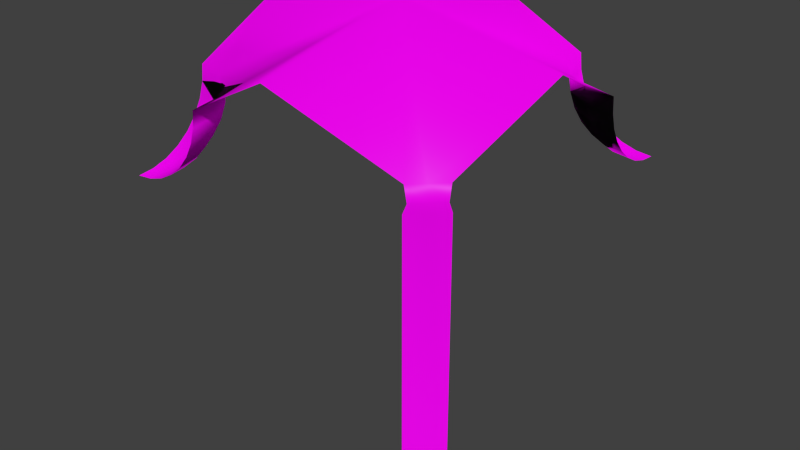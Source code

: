 # Source: Sand_Castle_ceiling_wall_corner.blend  (saved by Blender 2.73.0; exported with 4.5.12 LTS)
import bpy
from mathutils import Matrix  # noqa: F401  (used for matrix-valued properties, if any)

bpy.ops.wm.read_factory_settings(use_empty=True)
scene = bpy.context.scene
scene.name = 'Scene'

# ---- collections
col_collection_1 = bpy.data.collections.new('Collection 1'); scene.collection.children.link(col_collection_1)

# ---- images (referenced by path relative to the original .blend; pixels are not part of the script)
import os
ASSET_DIR = os.environ.get("B2B_ASSET_DIR", "")  # directory of the original .blend (textures are referenced by path, not embedded)
HERE = os.path.dirname(os.path.abspath(__file__))  # packed textures are extracted next to this script under _unpacked/

def load_image(name, relpath, width, height, colorspace="sRGB"):
    """Load a texture the original file referenced (path relative to the .blend, or extracted next to this script)."""
    p = next((c for c in (os.path.join(HERE, relpath), os.path.join(ASSET_DIR, relpath)) if relpath and os.path.exists(c)), "")
    if p:
        img = bpy.data.images.load(p, check_existing=True)
        img.name = name
    else:  # same state as the original file: an image datablock whose file is absent (Cycles renders it pink)
        img = bpy.data.images.new(name, width, height)
        img.source = "FILE"
        img.filepath = "//" + (relpath or name)
    img.colorspace_settings.name = colorspace
    return img
img_sand_normal_jpg = load_image('Sand normal.jpg', 'Sand normal.jpg', 1024, 1024, 'Non-Color')
img_sand_diff_jpg = load_image('Sand diff.jpg', 'Sand diff.jpg', 1024, 1024, 'sRGB')

# ---- materials (node trees are filled in below, after node groups)
mat_material = bpy.data.materials.new('Material')
mat_material.alpha_threshold = 0.0
mat_material.roughness = 0.5
mat_material.line_color = (0.0, 0.0, 0.0, 1.0)

# ---- material node trees
mat_material.use_nodes = True; mat_material.node_tree.nodes.clear()
_N = mat_material.node_tree.nodes; _L = mat_material.node_tree.links
n0 = _N.new('ShaderNodeTexImage'); n0.name = 'Image Texture.001'; n0.location = (-432, 96)
n0.width = 140
n0.image = img_sand_normal_jpg
n1 = _N.new('ShaderNodeBsdfDiffuse'); n1.name = 'Diffuse BSDF'; n1.location = (-30, 339)
n2 = _N.new('ShaderNodeOutputMaterial'); n2.name = 'Material Output'; n2.location = (347, 314)
n3 = _N.new('ShaderNodeAddShader'); n3.name = 'Add Shader'; n3.location = (190, 306)
n4 = _N.new('ShaderNodeBsdfAnisotropic'); n4.name = 'Glossy BSDF'; n4.location = (-21, 217)
n4.distribution = 'GGX'
n4.inputs[1].default_value = 0.4472
n5 = _N.new('ShaderNodeTexImage'); n5.name = 'Image Texture'; n5.location = (-599, 332)
n5.width = 140
n5.image = img_sand_diff_jpg
n6 = _N.new('ShaderNodeRGBToBW'); n6.name = 'RGB to BW'; n6.location = (-424, 277)
n7 = _N.new('ShaderNodeMath'); n7.name = 'Math'; n7.location = (-266, 270)
n7.operation = 'MULTIPLY'
n7.inputs[1].default_value = 0.05
_L.new(n1.outputs[0], n3.inputs[0])
_L.new(n5.outputs[0], n1.inputs[0])
_L.new(n0.outputs[0], n1.inputs[2])
_L.new(n3.outputs[0], n2.inputs[0])
_L.new(n4.outputs[0], n3.inputs[1])
_L.new(n5.outputs[0], n6.inputs[0])
_L.new(n6.outputs[0], n7.inputs[0])
_L.new(n7.outputs[0], n4.inputs[0])
n2.is_active_output = True

# ---- world
world_world = bpy.data.worlds.new('World'); scene.world = world_world
world_world.color = (0.05088, 0.05088, 0.05088)
world_world.use_sun_shadow = False
world_world.sun_shadow_jitter_overblur = 0.0
world_world.cycles.sampling_method = 'MANUAL'
world_world.cycles.sample_map_resolution = 256

# ---- meshes
me_plane_036 = bpy.data.meshes.new('Plane.036')
me_plane_036.from_pydata([(4.0, 1.739, 3.695), (2.0, -2.0, 4.381), (2.0, 0.0, 4.774), (4.0, 1.704, 3.87), (3.704, 2.0, 3.87), (3.739, 2.0, 3.695), (4.0, 1.687, 3.577), (3.687, 2.0, 3.577), (4.0, 1.687, -0.1534), (3.687, 2.0, -0.1534), (4.0, 1.739, -0.2714), (3.739, 2.0, -0.2714), (4.0, 1.704, -0.5), (3.704, 2.0, -0.5), (4.0, 0.0, 4.381), (2.0, 2.0, 4.381), (3.869, 1.869, 3.695), (3.852, 1.852, 3.87), (3.844, 1.844, 3.577), (3.844, 1.844, -0.1534), (3.869, 1.869, -0.2714), (3.852, 1.852, -0.5), (1.0, 2.0, 3.87), (0.9808, 2.0, 3.675), (0.9239, 2.0, 3.487), (0.8315, 2.0, 3.315), (0.7071, 2.0, 3.163), (0.5556, 2.0, 3.039), (0.3827, 2.0, 2.946), (0.1951, 2.0, 2.889), (-3.258e-07, 2.0, 2.87), (-1.404e-07, 1.0, 3.87), (-9.567e-08, 1.019, 3.675), (-3.192e-07, 1.076, 3.487), (-1.404e-07, 1.169, 3.315), (-1.851e-07, 1.293, 3.163), (-2.596e-07, 1.444, 3.039), (-2.521e-07, 1.617, 2.946), (-3.155e-07, 1.805, 2.889), (0.3827, 1.076, 3.87), (0.3753, 1.094, 3.675), (0.3536, 1.146, 3.487), (0.3182, 1.232, 3.315), (0.2706, 1.347, 3.163), (0.2126, 1.487, 3.039), (0.1464, 1.646, 2.946), (0.07466, 1.82, 2.889), (0.7071, 1.293, 3.87), (0.6935, 1.306, 3.675), (0.6533, 1.347, 3.487), (0.5879, 1.412, 3.315), (0.5, 1.5, 3.163), (0.3928, 1.607, 3.039), (0.2706, 1.729, 2.946), (0.1379, 1.862, 2.889), (0.9239, 1.617, 3.87), (0.9061, 1.625, 3.675), (0.8536, 1.646, 3.487), (0.7682, 1.682, 3.315), (0.6533, 1.729, 3.163), (0.5133, 1.787, 3.039), (0.3536, 1.854, 2.946), (0.1802, 1.925, 2.889), (0.0, -4.768e-07, 4.381), (0.0, -1.0, 3.87), (0.0, -1.019, 3.675), (0.0, -1.076, 3.487), (0.0, -1.169, 3.315), (0.0, -1.293, 3.163), (1.192e-07, -1.444, 3.039), (1.192e-07, -1.617, 2.946), (1.192e-07, -1.805, 2.889), (1.192e-07, -2.0, 2.87), (1.0, -2.0, 3.87), (0.9808, -2.0, 3.675), (0.9239, -2.0, 3.487), (0.8315, -2.0, 3.315), (0.7071, -2.0, 3.163), (0.5556, -2.0, 3.039), (0.3827, -2.0, 2.946), (0.1951, -2.0, 2.889), (0.9239, -1.617, 3.87), (0.9061, -1.625, 3.675), (0.8536, -1.646, 3.487), (0.7682, -1.682, 3.315), (0.6533, -1.729, 3.163), (0.5133, -1.787, 3.039), (0.3536, -1.854, 2.946), (0.1802, -1.925, 2.889), (0.7071, -1.293, 3.87), (0.6935, -1.306, 3.675), (0.6533, -1.347, 3.487), (0.5879, -1.412, 3.315), (0.5, -1.5, 3.163), (0.3928, -1.607, 3.039), (0.2706, -1.729, 2.946), (0.1379, -1.862, 2.889), (0.3827, -1.076, 3.87), (0.3753, -1.094, 3.675), (0.3536, -1.146, 3.487), (0.3182, -1.232, 3.315), (0.2706, -1.347, 3.163), (0.2126, -1.487, 3.039), (0.1464, -1.646, 2.946), (0.07466, -1.82, 2.889), (3.0, -2.0, 3.87), (3.019, -2.0, 3.675), (3.076, -2.0, 3.487), (3.169, -2.0, 3.315), (3.293, -2.0, 3.163), (3.444, -2.0, 3.039), (3.617, -2.0, 2.946), (3.805, -2.0, 2.889), (4.0, -2.0, 2.87), (4.0, -1.0, 3.87), (4.0, -1.019, 3.675), (4.0, -1.076, 3.487), (4.0, -1.169, 3.315), (4.0, -1.293, 3.163), (4.0, -1.444, 3.039), (4.0, -1.617, 2.946), (4.0, -1.805, 2.889), (3.617, -1.076, 3.87), (3.625, -1.094, 3.675), (3.646, -1.146, 3.487), (3.682, -1.232, 3.315), (3.729, -1.347, 3.163), (3.787, -1.487, 3.039), (3.854, -1.646, 2.946), (3.925, -1.82, 2.889), (3.293, -1.293, 3.87), (3.306, -1.306, 3.675), (3.347, -1.347, 3.487), (3.412, -1.412, 3.315), (3.5, -1.5, 3.163), (3.607, -1.607, 3.039), (3.729, -1.729, 2.946), (3.862, -1.862, 2.889), (3.076, -1.617, 3.87), (3.094, -1.625, 3.675), (3.146, -1.646, 3.487), (3.232, -1.682, 3.315), (3.347, -1.729, 3.163), (3.487, -1.787, 3.039), (3.646, -1.854, 2.946), (3.82, -1.925, 2.889)], [], [(18, 19, 8, 6), (17, 16, 0, 3), (16, 18, 6, 0), (116, 117, 125, 124), (19, 20, 10, 8), (20, 21, 12, 10), (119, 120, 128, 127), (11, 13, 21, 20), (9, 11, 20, 19), (5, 7, 18, 16), (4, 5, 16, 17), (7, 9, 19, 18), (121, 113, 129), (2, 130, 138), (33, 34, 42, 41), (38, 30, 46), (36, 37, 45, 44), (34, 35, 43, 42), (32, 33, 41, 40), (37, 38, 46, 45), (35, 36, 44, 43), (41, 42, 50, 49), (46, 30, 54), (44, 45, 53, 52), (42, 43, 51, 50), (40, 41, 49, 48), (45, 46, 54, 53), (43, 44, 52, 51), (49, 50, 58, 57), (54, 30, 62), (52, 53, 61, 60), (50, 51, 59, 58), (48, 49, 57, 56), (53, 54, 62, 61), (51, 52, 60, 59), (57, 58, 25, 24), (62, 30, 29), (60, 61, 28, 27), (58, 59, 26, 25), (56, 57, 24, 23), (61, 62, 29, 28), (59, 60, 27, 26), (39, 40, 48, 47), (47, 48, 56, 55), (55, 56, 23, 22), (31, 32, 40, 39), (75, 76, 84, 83), (80, 72, 88), (78, 79, 87, 86), (76, 77, 85, 84), (74, 75, 83, 82), (79, 80, 88, 87), (77, 78, 86, 85), (83, 84, 92, 91), (88, 72, 96), (86, 87, 95, 94), (84, 85, 93, 92), (82, 83, 91, 90), (87, 88, 96, 95), (85, 86, 94, 93), (91, 92, 100, 99), (96, 72, 104), (94, 95, 103, 102), (92, 93, 101, 100), (90, 91, 99, 98), (95, 96, 104, 103), (93, 94, 102, 101), (99, 100, 67, 66), (104, 72, 71), (102, 103, 70, 69), (100, 101, 68, 67), (98, 99, 66, 65), (103, 104, 71, 70), (101, 102, 69, 68), (81, 82, 90, 89), (89, 90, 98, 97), (97, 98, 65, 64), (73, 74, 82, 81), (117, 118, 126, 125), (115, 116, 124, 123), (120, 121, 129, 128), (118, 119, 127, 126), (124, 125, 133, 132), (129, 113, 137), (127, 128, 136, 135), (125, 126, 134, 133), (123, 124, 132, 131), (128, 129, 137, 136), (126, 127, 135, 134), (132, 133, 141, 140), (137, 113, 145), (135, 136, 144, 143), (133, 134, 142, 141), (131, 132, 140, 139), (136, 137, 145, 144), (134, 135, 143, 142), (140, 141, 108, 107), (145, 113, 112), (143, 144, 111, 110), (141, 142, 109, 108), (139, 140, 107, 106), (144, 145, 112, 111), (142, 143, 110, 109), (122, 123, 131, 130), (130, 131, 139, 138), (138, 139, 106, 105), (2, 122, 130), (1, 2, 138, 105), (114, 115, 123, 122), (2, 15, 4, 17), (14, 2, 17, 3), (2, 47, 55), (63, 31, 39, 2), (2, 39, 47), (15, 2, 55, 22), (2, 89, 97), (1, 73, 81, 2), (2, 81, 89), (63, 2, 97, 64), (14, 114, 122, 2)])
me_plane_036.polygons.foreach_set('use_smooth', [True] * 120)
_uv = me_plane_036.uv_layers.new(name='UVMap')
_uv.uv.foreach_set('vector', [0.8774, 0.7912, 0.8774, 0.06712, 0.9232, 0.06712, 0.9232, 0.7912, 0.8774, 0.8483, 0.8774, 0.8145, 0.9157, 0.8145, 0.9208, 0.8483, 0.8774, 0.8145, 0.8774, 0.7912, 0.9232, 0.7912, 0.9157, 0.8145, 0.9956, 0.257, 0.9956, 0.2945, 0.933, 0.2963, 0.926, 0.259, 0.8774, 0.06712, 0.8774, 0.0447, 0.9157, 0.0447, 0.9232, 0.06712, 0.8774, 0.0447, 0.8774, 2.899e-09, 0.9208, 0.0, 0.9157, 0.0447, 0.8315, 0.8483, 0.8656, 0.8487, 0.8709, 0.8773, 0.8391, 0.8898, 0.8391, 0.0447, 0.834, 2.899e-08, 0.8774, 2.899e-09, 0.8774, 0.0447, 0.8315, 0.06712, 0.8391, 0.0447, 0.8774, 0.0447, 0.8774, 0.06712, 0.8391, 0.8145, 0.8315, 0.7912, 0.8774, 0.7912, 0.8774, 0.8145, 0.834, 0.8483, 0.8391, 0.8145, 0.8774, 0.8145, 0.8774, 0.8483, 0.8315, 0.7912, 0.8315, 0.06712, 0.8774, 0.06712, 0.8774, 0.7912, 0.9034, 0.8493, 0.9433, 0.8501, 0.906, 0.8639, 0.4187, 0.3812, 0.1464, 0.1455, 0.1912, 0.08263, 0.7009, 0.7838, 0.7004, 0.8046, 0.6347, 0.8176, 0.6278, 0.7983, 0.7004, 0.935, 0.7009, 0.9731, 0.685, 0.938, 0.7001, 0.8627, 0.7002, 0.8977, 0.6699, 0.9037, 0.6561, 0.8713, 0.7004, 0.8046, 0.7002, 0.8312, 0.6442, 0.8423, 0.6347, 0.8176, 0.9663, 0.4112, 0.9691, 0.4478, 0.9286, 0.4385, 0.9232, 0.4013, 0.7002, 0.8977, 0.7004, 0.935, 0.685, 0.938, 0.6699, 0.9037, 0.7002, 0.8312, 0.7001, 0.8627, 0.6561, 0.8713, 0.6442, 0.8423, 0.2941, 0.7918, 0.3324, 0.8046, 0.321, 0.8499, 0.2815, 0.8421, 0.685, 0.938, 0.7009, 0.9731, 0.672, 0.9464, 0.6561, 0.8713, 0.6699, 0.9037, 0.6444, 0.92, 0.6191, 0.8951, 0.3324, 0.8046, 0.3678, 0.8228, 0.3582, 0.8613, 0.321, 0.8499, 0.2545, 0.7847, 0.2941, 0.7918, 0.2815, 0.8421, 0.2411, 0.8382, 0.6699, 0.9037, 0.685, 0.938, 0.672, 0.9464, 0.6444, 0.92, 0.6442, 0.8423, 0.6561, 0.8713, 0.6191, 0.8951, 0.5971, 0.8725, 0.2815, 0.8421, 0.321, 0.8499, 0.317, 0.9086, 0.277, 0.9073, 0.672, 0.9464, 0.7009, 0.9731, 0.6634, 0.9587, 0.6191, 0.8951, 0.6444, 0.92, 0.6275, 0.9443, 0.5946, 0.9303, 0.321, 0.8499, 0.3582, 0.8613, 0.3548, 0.9112, 0.317, 0.9086, 0.2411, 0.8382, 0.2815, 0.8421, 0.277, 0.9073, 0.2364, 0.9074, 0.6444, 0.92, 0.672, 0.9464, 0.6634, 0.9587, 0.6275, 0.9443, 0.3582, 0.8613, 0.3915, 0.8759, 0.3889, 0.915, 0.3548, 0.9112, 0.277, 0.9073, 0.317, 0.9086, 0.321, 0.9716, 0.2815, 0.9773, 0.6634, 0.9587, 0.7009, 0.9731, 0.6605, 0.9732, 0.5946, 0.9303, 0.6275, 0.9443, 0.6219, 0.9727, 0.5864, 0.9716, 0.317, 0.9086, 0.3548, 0.9112, 0.3582, 0.9648, 0.321, 0.9716, 0.2364, 0.9074, 0.277, 0.9073, 0.2815, 0.9773, 0.2411, 0.9817, 0.6275, 0.9443, 0.6634, 0.9587, 0.6605, 0.9732, 0.6219, 0.9727, 0.3548, 0.9112, 0.3889, 0.915, 0.3915, 0.9571, 0.3582, 0.9648, 0.2151, 0.7838, 0.2545, 0.7847, 0.2411, 0.8382, 0.2015, 0.8384, 0.2015, 0.8384, 0.2411, 0.8382, 0.2364, 0.9074, 0.1966, 0.9089, 0.1966, 0.9089, 0.2364, 0.9074, 0.2411, 0.9817, 0.2015, 0.9847, 0.9691, 0.3735, 0.9663, 0.4112, 0.9232, 0.4013, 0.9253, 0.3634, 0.9956, 0.07532, 0.9956, 0.1129, 0.933, 0.1146, 0.926, 0.07727, 0.8119, 0.8705, 0.8126, 0.9083, 0.7966, 0.8738, 0.8126, 0.8009, 0.8119, 0.8342, 0.7818, 0.8407, 0.7689, 0.8103, 0.9956, 0.1129, 0.9971, 0.1484, 0.9438, 0.1499, 0.933, 0.1146, 0.9971, 0.03722, 0.9956, 0.07532, 0.926, 0.07727, 0.9232, 0.03928, 0.8119, 0.8342, 0.8119, 0.8705, 0.7966, 0.8738, 0.7818, 0.8407, 0.9971, 0.1484, 1.0, 0.1805, 0.9582, 0.1817, 0.9438, 0.1499, 0.489, 0.7918, 0.5273, 0.8046, 0.5159, 0.8499, 0.4764, 0.8421, 0.7966, 0.8738, 0.8126, 0.9083, 0.7837, 0.8823, 0.7689, 0.8103, 0.7818, 0.8407, 0.7566, 0.8575, 0.7324, 0.8347, 0.5273, 0.8046, 0.5627, 0.8228, 0.5531, 0.8613, 0.5159, 0.8499, 0.4494, 0.7847, 0.489, 0.7918, 0.4764, 0.8421, 0.436, 0.8382, 0.7818, 0.8407, 0.7966, 0.8738, 0.7837, 0.8823, 0.7566, 0.8575, 0.7584, 0.7838, 0.7689, 0.8103, 0.7324, 0.8347, 0.7119, 0.8149, 0.4764, 0.8421, 0.5159, 0.8499, 0.5119, 0.9086, 0.4719, 0.9073, 0.7837, 0.8823, 0.8126, 0.9083, 0.7753, 0.8949, 0.7324, 0.8347, 0.7566, 0.8575, 0.7402, 0.882, 0.7085, 0.8704, 0.5159, 0.8499, 0.5531, 0.8613, 0.5497, 0.9112, 0.5119, 0.9086, 0.436, 0.8382, 0.4764, 0.8421, 0.4719, 0.9073, 0.4313, 0.9074, 0.7566, 0.8575, 0.7837, 0.8823, 0.7753, 0.8949, 0.7402, 0.882, 0.5531, 0.8613, 0.5864, 0.8759, 0.5838, 0.915, 0.5497, 0.9112, 0.4719, 0.9073, 0.5119, 0.9086, 0.5159, 0.9716, 0.4764, 0.9773, 0.7753, 0.8949, 0.8126, 0.9083, 0.7727, 0.9095, 0.7085, 0.8704, 0.7402, 0.882, 0.7349, 0.9107, 0.7009, 0.9119, 0.5119, 0.9086, 0.5497, 0.9112, 0.5531, 0.9648, 0.5159, 0.9716, 0.4313, 0.9074, 0.4719, 0.9073, 0.4764, 0.9773, 0.436, 0.9817, 0.7402, 0.882, 0.7753, 0.8949, 0.7727, 0.9095, 0.7349, 0.9107, 0.5497, 0.9112, 0.5838, 0.915, 0.5864, 0.9571, 0.5531, 0.9648, 0.41, 0.7838, 0.4494, 0.7847, 0.436, 0.8382, 0.3964, 0.8384, 0.3964, 0.8384, 0.436, 0.8382, 0.4313, 0.9074, 0.3915, 0.9089, 0.3915, 0.9089, 0.4313, 0.9074, 0.436, 0.9817, 0.3964, 0.9847, 1.0, 0.0, 0.9971, 0.03722, 0.9232, 0.03928, 0.9247, 0.002104, 0.9956, 0.2945, 0.9971, 0.3301, 0.9438, 0.3316, 0.933, 0.2963, 0.9971, 0.2189, 0.9956, 0.257, 0.926, 0.259, 0.9232, 0.221, 0.8656, 0.8487, 0.9034, 0.8493, 0.906, 0.8639, 0.8709, 0.8773, 0.9971, 0.3301, 1.0, 0.3622, 0.9582, 0.3634, 0.9438, 0.3316, 0.08888, 0.7921, 0.1278, 0.802, 0.1201, 0.8604, 0.08032, 0.8568, 0.906, 0.8639, 0.9433, 0.8501, 0.9144, 0.8764, 0.8391, 0.8898, 0.8709, 0.8773, 0.8873, 0.9018, 0.8631, 0.9254, 0.1278, 0.802, 0.1642, 0.8155, 0.1577, 0.8651, 0.1201, 0.8604, 0.04884, 0.7859, 0.08888, 0.7921, 0.08032, 0.8568, 0.03976, 0.8547, 0.8709, 0.8773, 0.906, 0.8639, 0.9144, 0.8764, 0.8873, 0.9018, 0.1642, 0.8155, 0.1966, 0.8319, 0.1915, 0.8708, 0.1577, 0.8651, 0.08032, 0.8568, 0.1201, 0.8604, 0.1201, 0.9235, 0.08032, 0.927, 0.9144, 0.8764, 0.9433, 0.8501, 0.9273, 0.8849, 0.8631, 0.9254, 0.8873, 0.9018, 0.9125, 0.9185, 0.8996, 0.9497, 0.1201, 0.8604, 0.1577, 0.8651, 0.1577, 0.9188, 0.1201, 0.9235, 0.03976, 0.8547, 0.08032, 0.8568, 0.08032, 0.927, 0.03976, 0.9291, 0.8873, 0.9018, 0.9144, 0.8764, 0.9273, 0.8849, 0.9125, 0.9185, 0.1577, 0.8651, 0.1915, 0.8708, 0.1915, 0.913, 0.1577, 0.9188, 0.08032, 0.927, 0.1201, 0.9235, 0.1278, 0.9818, 0.08888, 0.9918, 0.9273, 0.8849, 0.9433, 0.8501, 0.9426, 0.8881, 0.8996, 0.9497, 0.9125, 0.9185, 0.9426, 0.9249, 0.9433, 0.9589, 0.1201, 0.9235, 0.1577, 0.9188, 0.1642, 0.9683, 0.1278, 0.9818, 0.03976, 0.9291, 0.08032, 0.927, 0.08888, 0.9918, 0.04884, 0.9979, 0.9125, 0.9185, 0.9273, 0.8849, 0.9426, 0.8881, 0.9426, 0.9249, 0.1577, 0.9188, 0.1915, 0.913, 0.1966, 0.952, 0.1642, 0.9683, 0.009265, 0.7838, 0.04884, 0.7859, 0.03976, 0.8547, 4.942e-08, 0.854, 4.942e-08, 0.854, 0.03976, 0.8547, 0.03976, 0.9291, 0.0, 0.9299, 0.0, 0.9299, 0.03976, 0.9291, 0.04884, 0.9979, 0.009265, 1.0, 0.4187, 0.3812, 0.07928, 0.1875, 0.1464, 0.1455, 0.4163, 0.0, 0.4187, 0.3812, 0.1912, 0.08263, 0.2069, 0.00845, 1.0, 0.1817, 0.9971, 0.2189, 0.9232, 0.221, 0.9247, 0.1838, 0.4187, 0.3812, 0.4178, 0.7754, 0.06247, 0.7838, 0.03173, 0.7551, 0.002564, 0.3877, 0.4187, 0.3812, 0.03173, 0.7551, 0.0009905, 0.7264, 0.4187, 0.3812, 0.6833, 0.6468, 0.6385, 0.7096, 0.8315, 0.3877, 0.8297, 0.59, 0.7504, 0.6047, 0.4187, 0.3812, 0.4187, 0.3812, 0.7504, 0.6047, 0.6833, 0.6468, 0.4178, 0.7754, 0.4187, 0.3812, 0.6385, 0.7096, 0.6228, 0.7838, 0.4187, 0.3812, 0.6823, 0.1455, 0.7496, 0.1875, 0.4163, 0.0, 0.6214, 0.00845, 0.6373, 0.08263, 0.4187, 0.3812, 0.4187, 0.3812, 0.6373, 0.08263, 0.6823, 0.1455, 0.8315, 0.3877, 0.4187, 0.3812, 0.7496, 0.1875, 0.829, 0.2023, 0.002564, 0.3877, 0.0, 0.2023, 0.07928, 0.1875, 0.4187, 0.3812])
me_plane_036.materials.append(mat_material)
me_plane_036.use_remesh_preserve_volume = False
me_plane_036.use_remesh_preserve_attributes = False
me_plane_036.use_mirror_vertex_groups = False
me_plane_036.update()

# ---- objects
ob_ceiling_corner_002 = bpy.data.objects.new('ceiling corner.002', me_plane_036)

# ---- transforms, parenting, visibility, modifiers, constraints
ob_ceiling_corner_002.location = (0.0, 0.0, 0.0)
ob_ceiling_corner_002.rotation_euler = (0.0, -0.0, 3.142)
ob_ceiling_corner_002.scale = (-1.0, 1.0, 1.0)
ob_ceiling_corner_002.lineart.crease_threshold = 0.0

# ---- collection membership
col_collection_1.objects.link(ob_ceiling_corner_002)

# ---- scene / render settings (as saved in the file)
scene.frame_start = 1; scene.frame_end = 250; scene.frame_set(1)
scene.render.engine = 'CYCLES'
scene.render.resolution_percentage = 50
scene.render.dither_intensity = 0.0
scene.cycles.use_denoising = False
scene.cycles.samples = 1000
scene.cycles.sampling_pattern = 'TABULATED_SOBOL'
scene.cycles.light_sampling_threshold = 0.0
scene.cycles.use_adaptive_sampling = False
scene.cycles.use_light_tree = False
scene.cycles.blur_glossy = 0.0
scene.cycles.pixel_filter_type = 'GAUSSIAN'
scene.cycles.sample_clamp_indirect = 0.0
scene.view_settings.view_transform = 'Standard'
bpy.context.view_layer.update()

# ---- added for rendering (the .blend has no active camera and no usable light): camera, sun
cam_auto = bpy.data.cameras.new('AutoCamera')
cam_auto.lens = 50.0
cam_auto.sensor_width = 36.0
cam_auto.clip_end = 1000.0
ob_auto_camera = bpy.data.objects.new('AutoCamera', cam_auto)
scene.collection.objects.link(ob_auto_camera)
ob_auto_camera.location = (9.15595, -8.58714, 7.86196)
ob_auto_camera.rotation_euler = (1.09748, -7.21219e-08, 0.694738)
scene.camera = ob_auto_camera
light_auto_sun = bpy.data.lights.new('AutoSun', 'SUN')
light_auto_sun.energy = 3.0
light_auto_sun.angle = 0.0523599
ob_auto_sun = bpy.data.objects.new('AutoSun', light_auto_sun)
scene.collection.objects.link(ob_auto_sun)
ob_auto_sun.rotation_euler = (0.872665, 0.174533, 0.523599)
bpy.context.view_layer.update()
